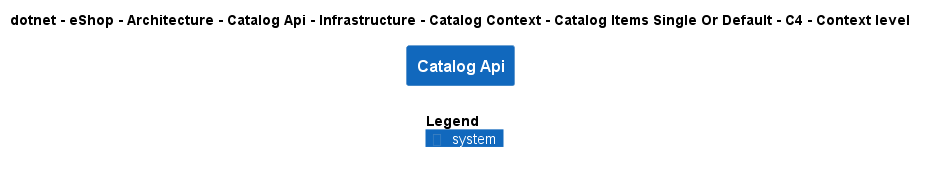

The diagram above was rendered by PlantUML. Its source (embedded in the PNG):
@startuml
!include ..\..\..\..\..\..\..\..\..\..\..\.c4s\C4_Context.puml

AddElementTag("c4interflow:lifecycle:new", $bgColor=green, $fontColor=#ffffff, $borderColor=green, $shadowing="False")
AddElementTag("c4interflow:lifecycle:changed", $bgColor=orange, $fontColor=#ffffff, $borderColor=orange, $shadowing="False")
AddElementTag("c4interflow:lifecycle:removed", $bgColor=red, $fontColor=#ffffff, $borderColor=red, $shadowing="False")

AddRelTag("c4interflow:lifecycle:new", $textColor=green, $lineColor=green)
AddRelTag("c4interflow:lifecycle:changed", $textColor=orange, $lineColor=orange)
AddRelTag("c4interflow:lifecycle:removed", $textColor=red, $lineColor=red)

SHOW_PERSON_PORTRAIT()
LAYOUT_TOP_DOWN()

skinparam linetype polyline

title dotnet - eShop - Architecture - Catalog Api - Infrastructure - Catalog Context - Catalog Items Single Or Default - C4 - Context level

System(dotnet.eShop.Architecture.SoftwareSystems.CatalogApi, "Catalog Api", "")



SHOW_LEGEND()
@enduml